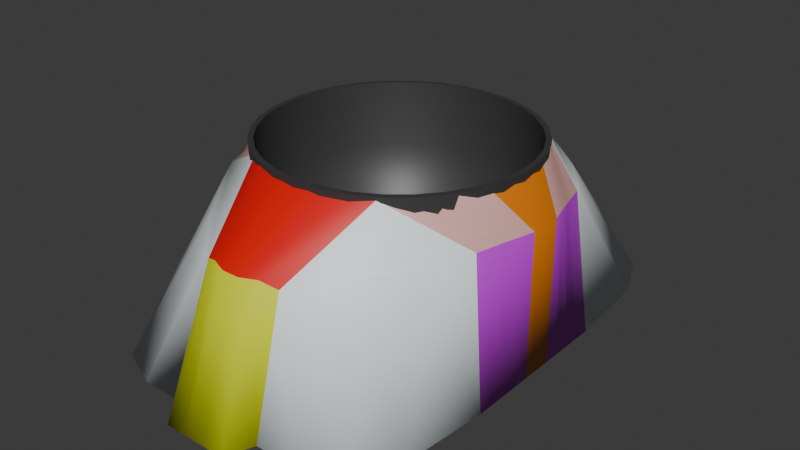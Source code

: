 # Source: VialStand.blend  (saved by Blender 4.2.66; exported with 4.5.12 LTS)
import bpy
from mathutils import Matrix  # noqa: F401  (used for matrix-valued properties, if any)

bpy.ops.wm.read_factory_settings(use_empty=True)
scene = bpy.context.scene
scene.name = 'Scene'

# ---- collections
col_collection = bpy.data.collections.new('Collection'); scene.collection.children.link(col_collection)

# ---- materials (node trees are filled in below, after node groups)
mat_material_001 = bpy.data.materials.new('Material.001')
mat_material_002 = bpy.data.materials.new('Material.002')
mat_material_003 = bpy.data.materials.new('Material.003')
mat_material_004 = bpy.data.materials.new('Material.004')
mat_material_005 = bpy.data.materials.new('Material.005')
mat_material_006 = bpy.data.materials.new('Material.006')
mat_material_007 = bpy.data.materials.new('Material.007')

# ---- node groups
ng_smooth_by_angle = bpy.data.node_groups.new('Smooth by Angle', 'GeometryNodeTree')
_s = ng_smooth_by_angle.interface.new_socket(name='Mesh', in_out='OUTPUT', socket_type='NodeSocketGeometry')
_s = ng_smooth_by_angle.interface.new_socket(name='Mesh', in_out='INPUT', socket_type='NodeSocketGeometry')
_s = ng_smooth_by_angle.interface.new_socket(name='Angle', in_out='INPUT', socket_type='NodeSocketFloat')
_s.subtype = 'ANGLE'
_s.default_value = 0.5236
_s.min_value = 0.0
_s.max_value = 3.142
_s.description = 'Maximum face angle for smooth edges'
_s = ng_smooth_by_angle.interface.new_socket(name='Ignore Sharpness', in_out='INPUT', socket_type='NodeSocketBool')
_s.force_non_field = True
ng_smooth_by_angle.description = 'Set the sharpness of mesh edges based on the angle between the neighboring faces'
ng_smooth_by_angle.is_modifier = True
_N = ng_smooth_by_angle.nodes; _L = ng_smooth_by_angle.links
n0 = _N.new('GeometryNodeSetShadeSmooth'); n0.name = 'Set Shade Smooth'; n0.location = (120, -80)
n0.domain = 'EDGE'
n1 = _N.new('GeometryNodeSetShadeSmooth'); n1.name = 'Set Shade Smooth.001'; n1.location = (300, -80)
n2 = _N.new('NodeGroupOutput'); n2.name = 'Group Output'; n2.location = (480, -80)
n3 = _N.new('GeometryNodeInputMeshEdgeAngle'); n3.name = 'Edge Angle'; n3.location = (-440, -240)
n4 = _N.new('NodeGroupInput'); n4.name = 'Group Input'; n4.location = (-80, -80)
n5 = _N.new('GeometryNodeInputEdgeSmooth'); n5.name = 'Is Edge Smooth'; n5.location = (-260, -120)
n6 = _N.new('GeometryNodeInputShadeSmooth'); n6.name = 'Is Shade Smooth'; n6.location = (-440, -397)
n7 = _N.new('FunctionNodeCompare'); n7.name = 'Compare'; n7.location = (-260, -260)
n7.operation = 'LESS_EQUAL'
n7.inputs[6].default_value = (0.0, 0.0, 0.0, 0.0)
n7.inputs[7].default_value = (0.0, 0.0, 0.0, 0.0)
n8 = _N.new('FunctionNodeBooleanMath'); n8.name = 'Boolean Math.001'; n8.location = (-80, -260)
n9 = _N.new('NodeGroupInput'); n9.name = 'Group Input.001'; n9.location = (-440, -329)
n10 = _N.new('NodeGroupInput'); n10.name = 'Group Input.002'; n10.location = (-259, -189)
n11 = _N.new('FunctionNodeBooleanMath'); n11.name = 'Boolean Math'; n11.location = (-80, -149)
n11.operation = 'OR'
n12 = _N.new('FunctionNodeBooleanMath'); n12.name = 'Boolean Math.002'; n12.location = (-260, -380)
n12.operation = 'OR'
n13 = _N.new('NodeGroupInput'); n13.name = 'Group Input.003'; n13.location = (-440, -460)
_L.new(n3.outputs[0], n7.inputs[0])
_L.new(n1.outputs[0], n2.inputs[0])
_L.new(n9.outputs[1], n7.inputs[1])
_L.new(n7.outputs[0], n8.inputs[0])
_L.new(n4.outputs[0], n0.inputs[0])
_L.new(n0.outputs[0], n1.inputs[0])
_L.new(n8.outputs[0], n0.inputs[2])
_L.new(n10.outputs[2], n11.inputs[1])
_L.new(n5.outputs[0], n11.inputs[0])
_L.new(n11.outputs[0], n0.inputs[1])
_L.new(n13.outputs[2], n12.inputs[1])
_L.new(n6.outputs[0], n12.inputs[0])
_L.new(n12.outputs[0], n8.inputs[1])
n2.is_active_output = True

# ---- material node trees
mat_material_001.use_nodes = True; mat_material_001.node_tree.nodes.clear()
_N = mat_material_001.node_tree.nodes; _L = mat_material_001.node_tree.links
n0 = _N.new('ShaderNodeBsdfPrincipled'); n0.name = 'Principled BSDF'; n0.location = (10, 300)
n0.inputs[0].default_value = (0.08872, 0.08872, 0.08872, 1.0)
n0.inputs[1].default_value = 0.5354
n0.inputs[2].default_value = 0.5157
n1 = _N.new('ShaderNodeOutputMaterial'); n1.name = 'Material Output'; n1.location = (300, 300)
_L.new(n0.outputs[0], n1.inputs[0])
n1.is_active_output = True
mat_material_002.use_nodes = True; mat_material_002.node_tree.nodes.clear()
_N = mat_material_002.node_tree.nodes; _L = mat_material_002.node_tree.links
n0 = _N.new('ShaderNodeBsdfPrincipled'); n0.name = 'Principled BSDF'; n0.location = (10, 300)
n0.inputs[0].default_value = (0.8967, 0.9752, 1.0, 1.0)
n1 = _N.new('ShaderNodeOutputMaterial'); n1.name = 'Material Output'; n1.location = (300, 300)
_L.new(n0.outputs[0], n1.inputs[0])
n1.is_active_output = True
mat_material_003.use_nodes = True; mat_material_003.node_tree.nodes.clear()
_N = mat_material_003.node_tree.nodes; _L = mat_material_003.node_tree.links
n0 = _N.new('ShaderNodeBsdfPrincipled'); n0.name = 'Principled BSDF'; n0.location = (10, 300)
n0.inputs[0].default_value = (0.8002, 0.0, 0.0, 1.0)
n1 = _N.new('ShaderNodeOutputMaterial'); n1.name = 'Material Output'; n1.location = (300, 300)
_L.new(n0.outputs[0], n1.inputs[0])
n1.is_active_output = True
mat_material_004.use_nodes = True; mat_material_004.node_tree.nodes.clear()
_N = mat_material_004.node_tree.nodes; _L = mat_material_004.node_tree.links
n0 = _N.new('ShaderNodeBsdfPrincipled'); n0.name = 'Principled BSDF'; n0.location = (10, 300)
n0.inputs[0].default_value = (0.7311, 0.8004, 0.0, 1.0)
n1 = _N.new('ShaderNodeOutputMaterial'); n1.name = 'Material Output'; n1.location = (300, 300)
_L.new(n0.outputs[0], n1.inputs[0])
n1.is_active_output = True
mat_material_005.use_nodes = True; mat_material_005.node_tree.nodes.clear()
_N = mat_material_005.node_tree.nodes; _L = mat_material_005.node_tree.links
n0 = _N.new('ShaderNodeBsdfPrincipled'); n0.name = 'Principled BSDF'; n0.location = (10, 300)
n0.inputs[0].default_value = (0.8001, 0.4438, 0.403, 1.0)
n1 = _N.new('ShaderNodeOutputMaterial'); n1.name = 'Material Output'; n1.location = (300, 300)
_L.new(n0.outputs[0], n1.inputs[0])
n1.is_active_output = True
mat_material_006.use_nodes = True; mat_material_006.node_tree.nodes.clear()
_N = mat_material_006.node_tree.nodes; _L = mat_material_006.node_tree.links
n0 = _N.new('ShaderNodeBsdfPrincipled'); n0.name = 'Principled BSDF'; n0.location = (10, 300)
n0.inputs[0].default_value = (0.6235, 0.02502, 0.8001, 1.0)
n1 = _N.new('ShaderNodeOutputMaterial'); n1.name = 'Material Output'; n1.location = (300, 300)
_L.new(n0.outputs[0], n1.inputs[0])
n1.is_active_output = True
mat_material_007.use_nodes = True; mat_material_007.node_tree.nodes.clear()
_N = mat_material_007.node_tree.nodes; _L = mat_material_007.node_tree.links
n0 = _N.new('ShaderNodeBsdfPrincipled'); n0.name = 'Principled BSDF'; n0.location = (10, 300)
n0.inputs[0].default_value = (0.8004, 0.2137, 0.0, 1.0)
n1 = _N.new('ShaderNodeOutputMaterial'); n1.name = 'Material Output'; n1.location = (300, 300)
_L.new(n0.outputs[0], n1.inputs[0])
n1.is_active_output = True

# ---- world
world_world = bpy.data.worlds.new('World'); scene.world = world_world
world_world.use_nodes = True; world_world.node_tree.nodes.clear()
_N = world_world.node_tree.nodes; _L = world_world.node_tree.links
n0 = _N.new('ShaderNodeOutputWorld'); n0.name = 'World Output'; n0.location = (300, 300)
n1 = _N.new('ShaderNodeBackground'); n1.name = 'Background'; n1.location = (10, 300)
n1.inputs[0].default_value = (0.05088, 0.05088, 0.05088, 1.0)
_L.new(n1.outputs[0], n0.inputs[0])
n0.is_active_output = True
world_world.color = (0.05088, 0.05088, 0.05088)
world_world.sun_shadow_jitter_overblur = 0.0

# ---- meshes
me_sphere = bpy.data.meshes.new('Sphere')
me_sphere.from_pydata([(0.0, 1.0, 0.2929), (0.0, 0.9808, -0.1951), (0.0, 0.8315, -0.5556), (0.1951, 0.9808, 0.2929), (0.1913, 0.9619, -0.1951), (0.1802, 0.9061, -0.3827), (0.1622, 0.8155, -0.5556), (0.1379, 0.6935, -0.7071), (0.1084, 0.5449, -0.8315), (0.07466, 0.3753, -0.9239), (0.03806, 0.1913, -0.9808), (0.3827, 0.9239, 0.2929), (0.3753, 0.9061, -0.1951), (0.3536, 0.8536, -0.3827), (0.3182, 0.7682, -0.5556), (0.2706, 0.6533, -0.7071), (0.2126, 0.5133, -0.8315), (0.1464, 0.3536, -0.9239), (0.07466, 0.1802, -0.9808), (0.5556, 0.8315, 0.2929), (0.5449, 0.8155, -0.1951), (0.5133, 0.7682, -0.3827), (0.4619, 0.6913, -0.5556), (0.3928, 0.5879, -0.7071), (0.3087, 0.4619, -0.8315), (0.2126, 0.3182, -0.9239), (0.1084, 0.1622, -0.9808), (0.7071, 0.7071, 0.2929), (0.6935, 0.6935, -0.1951), (0.6533, 0.6533, -0.3827), (0.5879, 0.5879, -0.5556), (0.5, 0.5, -0.7071), (0.3928, 0.3928, -0.8315), (0.2706, 0.2706, -0.9239), (0.1379, 0.1379, -0.9808), (0.8315, 0.5556, 0.2929), (0.8155, 0.5449, -0.1951), (0.7682, 0.5133, -0.3827), (0.6913, 0.4619, -0.5556), (0.5879, 0.3928, -0.7071), (0.4619, 0.3087, -0.8315), (0.3182, 0.2126, -0.9239), (0.1622, 0.1084, -0.9808), (0.9239, 0.3827, 0.2929), (0.9061, 0.3753, -0.1951), (0.8536, 0.3536, -0.3827), (0.7682, 0.3182, -0.5556), (0.6533, 0.2706, -0.7071), (0.5133, 0.2126, -0.8315), (0.3536, 0.1464, -0.9239), (0.1802, 0.07466, -0.9808), (0.9808, 0.1951, 0.2929), (0.9619, 0.1913, -0.1951), (0.9061, 0.1802, -0.3827), (0.8155, 0.1622, -0.5556), (0.6935, 0.1379, -0.7071), (0.5449, 0.1084, -0.8315), (0.3753, 0.07466, -0.9239), (0.1913, 0.03806, -0.9808), (1.0, -1.639e-07, 0.2929), (0.9808, -8.941e-08, -0.1951), (0.9239, 4.47e-08, -0.3827), (0.8315, -8.941e-08, -0.4532), (0.7071, 1.49e-08, -0.7071), (0.5556, -5.215e-08, -0.8315), (0.3827, -2.235e-08, -0.9239), (0.1951, -1.118e-08, -0.9808), (0.9808, -0.1951, 0.2929), (0.9619, -0.1913, -0.1951), (0.9061, -0.1802, -0.3827), (0.8155, -0.1622, -0.5556), (0.6935, -0.1379, -0.7071), (0.5449, -0.1084, -0.8315), (0.3753, -0.07466, -0.9239), (0.1913, -0.03806, -0.9808), (0.9239, -0.3827, 0.2929), (0.9061, -0.3753, -0.1951), (0.8536, -0.3536, -0.3827), (0.7682, -0.3182, -0.5556), (0.6533, -0.2706, -0.7071), (0.5133, -0.2126, -0.8315), (0.3536, -0.1464, -0.9239), (0.1802, -0.07466, -0.9808), (0.8315, -0.5556, 0.2929), (0.8155, -0.5449, -0.1951), (0.7682, -0.5133, -0.3827), (0.6913, -0.4619, -0.5556), (0.5879, -0.3928, -0.7071), (0.4619, -0.3087, -0.8315), (0.3182, -0.2126, -0.9239), (0.1622, -0.1084, -0.9808), (0.7071, -0.7071, 0.2929), (0.6935, -0.6935, -0.1951), (0.6533, -0.6533, -0.3827), (0.5879, -0.5879, -0.5556), (0.5, -0.5, -0.7071), (0.3928, -0.3928, -0.8315), (0.2706, -0.2706, -0.9239), (0.1379, -0.1379, -0.9808), (0.5556, -0.8315, 0.2929), (0.5449, -0.8155, -0.1951), (0.5133, -0.7682, -0.3827), (0.4619, -0.6913, -0.5556), (0.3928, -0.5879, -0.7071), (0.3087, -0.4619, -0.8315), (0.2126, -0.3182, -0.9239), (0.1084, -0.1622, -0.9808), (0.3827, -0.9239, 0.2929), (0.3753, -0.9061, -0.1951), (0.3536, -0.8536, -0.3827), (0.3182, -0.7682, -0.5556), (0.2706, -0.6533, -0.7071), (0.2126, -0.5133, -0.8315), (0.1464, -0.3536, -0.9239), (0.07466, -0.1802, -0.9808), (0.1951, -0.9808, 0.2929), (0.1913, -0.9619, -0.1951), (0.1802, -0.9061, -0.3827), (0.1622, -0.8155, -0.5556), (0.1379, -0.6935, -0.7071), (0.1084, -0.5449, -0.8315), (0.07466, -0.3753, -0.9239), (0.03806, -0.1913, -0.9808), (-3.278e-07, -1.0, 0.2929), (-1.341e-07, -0.9808, -0.1951), (2.98e-08, -0.9239, -0.3827), (-1.043e-07, -0.8315, -0.5556), (-1.49e-08, -0.7071, -0.7071), (-9.686e-08, -0.5556, -0.8315), (-5.215e-08, -0.3827, -0.9239), (-7.451e-09, -0.1951, -0.9808), (-0.1951, -0.9808, 0.2929), (-0.1913, -0.9619, -0.1951), (-0.1802, -0.9061, -0.3827), (-0.1622, -0.8155, -0.5556), (-0.1379, -0.6935, -0.7071), (-0.1084, -0.5449, -0.8315), (-0.07466, -0.3753, -0.9239), (-0.03806, -0.1913, -0.9808), (-0.3827, -0.9239, 0.2929), (-0.3753, -0.9061, -0.1951), (-0.3536, -0.8536, -0.3827), (-0.3182, -0.7682, -0.5556), (-0.2706, -0.6533, -0.7071), (-0.2126, -0.5133, -0.8315), (-0.1464, -0.3536, -0.9239), (-0.07466, -0.1802, -0.9808), (-0.5556, -0.8315, 0.2929), (-0.5449, -0.8155, -0.1951), (-0.5133, -0.7682, -0.3827), (-0.4619, -0.6913, -0.5556), (-0.3928, -0.5879, -0.7071), (-0.3087, -0.4619, -0.8315), (-0.2126, -0.3182, -0.9239), (-0.1084, -0.1622, -0.9808), (-0.7071, -0.7071, 0.2929), (-0.6935, -0.6935, -0.1951), (-0.6533, -0.6533, -0.3827), (-0.5879, -0.5879, -0.5556), (-0.5, -0.5, -0.7071), (-0.3928, -0.3928, -0.8315), (-0.2706, -0.2706, -0.9239), (-0.1379, -0.1379, -0.9808), (0.0, 0.0, -1.0), (-0.8315, -0.5556, 0.2929), (-0.8155, -0.5449, -0.1951), (-0.7682, -0.5133, -0.3827), (-0.6913, -0.4619, -0.5556), (-0.5879, -0.3928, -0.7071), (-0.4619, -0.3087, -0.8315), (-0.3182, -0.2126, -0.9239), (-0.1622, -0.1084, -0.9808), (-0.9239, -0.3827, 0.2929), (-0.9061, -0.3753, -0.1951), (-0.8536, -0.3536, -0.3827), (-0.7682, -0.3182, -0.5556), (-0.6533, -0.2706, -0.7071), (-0.5133, -0.2126, -0.8315), (-0.3536, -0.1464, -0.9239), (-0.1802, -0.07466, -0.9808), (-0.9808, -0.1951, 0.2929), (-0.9619, -0.1913, -0.1951), (-0.9061, -0.1802, -0.3827), (-0.8155, -0.1622, -0.5556), (-0.6935, -0.1379, -0.7071), (-0.5449, -0.1084, -0.8315), (-0.3753, -0.07466, -0.9239), (-0.1913, -0.03806, -0.9808), (-1.0, 4.47e-07, 0.2929), (-0.9808, 2.682e-07, -0.1951), (-0.9239, 1.49e-08, -0.3827), (-0.8315, 1.639e-07, -0.5556), (-0.7071, 2.98e-08, -0.7071), (-0.5556, 1.49e-07, -0.8315), (-0.3827, 5.215e-08, -0.9239), (-0.1951, 1.863e-08, -0.9808), (-0.9808, 0.1951, 0.2929), (-0.9619, 0.1913, -0.1951), (-0.9061, 0.1802, -0.3827), (-0.8155, 0.1622, -0.5556), (-0.6935, 0.1379, -0.7071), (-0.5449, 0.1084, -0.8315), (-0.3753, 0.07466, -0.9239), (-0.1913, 0.03806, -0.9808), (-0.9239, 0.3827, 0.2929), (-0.9061, 0.3753, -0.1951), (-0.8536, 0.3536, -0.3827), (-0.7682, 0.3182, -0.5556), (-0.6533, 0.2706, -0.7071), (-0.5133, 0.2126, -0.8315), (-0.3536, 0.1464, -0.9239), (-0.1802, 0.07466, -0.9808), (-0.8315, 0.5556, 0.2929), (-0.8155, 0.5449, -0.1951), (-0.7682, 0.5133, -0.3827), (-0.6913, 0.4619, -0.5556), (-0.5879, 0.3928, -0.7071), (-0.4619, 0.3087, -0.8315), (-0.3182, 0.2126, -0.9239), (-0.1622, 0.1084, -0.9808), (-0.7071, 0.7071, 0.2929), (-0.6935, 0.6935, -0.1951), (-0.6533, 0.6533, -0.3827), (-0.5879, 0.5879, -0.5556), (-0.5, 0.5, -0.7071), (-0.3928, 0.3928, -0.8315), (-0.2706, 0.2706, -0.9239), (-0.1379, 0.1379, -0.9808), (-0.5556, 0.8315, 0.2929), (-0.5449, 0.8155, -0.1951), (-0.5133, 0.7682, -0.3827), (-0.4619, 0.6913, -0.5556), (-0.3928, 0.5879, -0.7071), (-0.3087, 0.4619, -0.8315), (-0.2126, 0.3182, -0.9239), (-0.1084, 0.1622, -0.9808), (-0.3827, 0.9239, 0.2929), (-0.3753, 0.9061, -0.1951), (-0.3536, 0.8536, -0.3827), (-0.3182, 0.7682, -0.5556), (-0.2706, 0.6533, -0.7071), (-0.2126, 0.5133, -0.8315), (-0.1464, 0.3536, -0.9239), (-0.07466, 0.1802, -0.9808), (-0.1951, 0.9808, 0.2929), (-0.1913, 0.9619, -0.1951), (-0.1802, 0.9061, -0.3827), (-0.1622, 0.8155, -0.5556), (-0.1379, 0.6935, -0.7071), (-0.1084, 0.5449, -0.8315), (-0.07466, 0.3753, -0.9239), (-0.03806, 0.1913, -0.9808), (5.96e-08, 0.9239, -0.3827), (8.941e-08, 0.7071, -0.7071), (2.161e-07, 0.5556, -0.8315), (6.706e-08, 0.3827, -0.9239), (1.49e-08, 0.1951, -0.9808)], [], [(2, 252, 5, 6), (253, 2, 6, 7), (254, 253, 7, 8), (255, 254, 8, 9), (256, 255, 9, 10), (163, 256, 10), (1, 0, 3, 4), (252, 1, 4, 5), (4, 3, 11, 12), (5, 4, 12, 13), (6, 5, 13, 14), (7, 6, 14, 15), (8, 7, 15, 16), (9, 8, 16, 17), (10, 9, 17, 18), (163, 10, 18), (16, 15, 23, 24), (17, 16, 24, 25), (18, 17, 25, 26), (163, 18, 26), (12, 11, 19, 20), (13, 12, 20, 21), (14, 13, 21, 22), (15, 14, 22, 23), (21, 20, 28, 29), (22, 21, 29, 30), (23, 22, 30, 31), (24, 23, 31, 32), (25, 24, 32, 33), (26, 25, 33, 34), (163, 26, 34), (20, 19, 27, 28), (33, 32, 40, 41), (34, 33, 41, 42), (163, 34, 42), (28, 27, 35, 36), (29, 28, 36, 37), (30, 29, 37, 38), (31, 30, 38, 39), (32, 31, 39, 40), (38, 37, 45, 46), (39, 38, 46, 47), (40, 39, 47, 48), (41, 40, 48, 49), (42, 41, 49, 50), (163, 42, 50), (36, 35, 43, 44), (37, 36, 44, 45), (50, 49, 57, 58), (163, 50, 58), (44, 43, 51, 52), (45, 44, 52, 53), (46, 45, 53, 54), (47, 46, 54, 55), (48, 47, 55, 56), (49, 48, 56, 57), (54, 53, 61, 62), (55, 54, 62, 63), (56, 55, 63, 64), (57, 56, 64, 65), (58, 57, 65, 66), (163, 58, 66), (52, 51, 59, 60), (53, 52, 60, 61), (66, 65, 73, 74), (163, 66, 74), (60, 59, 67, 68), (61, 60, 68, 69), (62, 61, 69, 70), (63, 62, 70, 71), (64, 63, 71, 72), (65, 64, 72, 73), (71, 70, 78, 79), (72, 71, 79, 80), (73, 72, 80, 81), (74, 73, 81, 82), (163, 74, 82), (68, 67, 75, 76), (69, 68, 76, 77), (70, 69, 77, 78), (163, 82, 90), (76, 75, 83, 84), (77, 76, 84, 85), (78, 77, 85, 86), (79, 78, 86, 87), (80, 79, 87, 88), (81, 80, 88, 89), (82, 81, 89, 90), (87, 86, 94, 95), (88, 87, 95, 96), (89, 88, 96, 97), (90, 89, 97, 98), (163, 90, 98), (84, 83, 91, 92), (85, 84, 92, 93), (86, 85, 93, 94), (163, 98, 106), (92, 91, 99, 100), (93, 92, 100, 101), (94, 93, 101, 102), (95, 94, 102, 103), (96, 95, 103, 104), (97, 96, 104, 105), (98, 97, 105, 106), (104, 103, 111, 112), (105, 104, 112, 113), (106, 105, 113, 114), (163, 106, 114), (100, 99, 107, 108), (101, 100, 108, 109), (102, 101, 109, 110), (103, 102, 110, 111), (109, 108, 116, 117), (110, 109, 117, 118), (111, 110, 118, 119), (112, 111, 119, 120), (113, 112, 120, 121), (114, 113, 121, 122), (163, 114, 122), (108, 107, 115, 116), (121, 120, 128, 129), (122, 121, 129, 130), (163, 122, 130), (116, 115, 123, 124), (117, 116, 124, 125), (118, 117, 125, 126), (119, 118, 126, 127), (120, 119, 127, 128), (125, 124, 132, 133), (126, 125, 133, 134), (127, 126, 134, 135), (128, 127, 135, 136), (129, 128, 136, 137), (130, 129, 137, 138), (163, 130, 138), (124, 123, 131, 132), (137, 136, 144, 145), (138, 137, 145, 146), (163, 138, 146), (132, 131, 139, 140), (133, 132, 140, 141), (134, 133, 141, 142), (135, 134, 142, 143), (136, 135, 143, 144), (142, 141, 149, 150), (143, 142, 150, 151), (144, 143, 151, 152), (145, 144, 152, 153), (146, 145, 153, 154), (163, 146, 154), (140, 139, 147, 148), (141, 140, 148, 149), (154, 153, 161, 162), (163, 154, 162), (148, 147, 155, 156), (149, 148, 156, 157), (150, 149, 157, 158), (151, 150, 158, 159), (152, 151, 159, 160), (153, 152, 160, 161), (158, 157, 166, 167), (159, 158, 167, 168), (160, 159, 168, 169), (161, 160, 169, 170), (162, 161, 170, 171), (163, 162, 171), (156, 155, 164, 165), (157, 156, 165, 166), (171, 170, 178, 179), (163, 171, 179), (165, 164, 172, 173), (166, 165, 173, 174), (167, 166, 174, 175), (168, 167, 175, 176), (169, 168, 176, 177), (170, 169, 177, 178), (176, 175, 183, 184), (177, 176, 184, 185), (178, 177, 185, 186), (179, 178, 186, 187), (163, 179, 187), (173, 172, 180, 181), (174, 173, 181, 182), (175, 174, 182, 183), (163, 187, 195), (181, 180, 188, 189), (182, 181, 189, 190), (183, 182, 190, 191), (184, 183, 191, 192), (185, 184, 192, 193), (186, 185, 193, 194), (187, 186, 194, 195), (193, 192, 200, 201), (194, 193, 201, 202), (195, 194, 202, 203), (163, 195, 203), (189, 188, 196, 197), (190, 189, 197, 198), (191, 190, 198, 199), (192, 191, 199, 200), (197, 196, 204, 205), (198, 197, 205, 206), (199, 198, 206, 207), (200, 199, 207, 208), (201, 200, 208, 209), (202, 201, 209, 210), (203, 202, 210, 211), (163, 203, 211), (209, 208, 216, 217), (210, 209, 217, 218), (211, 210, 218, 219), (163, 211, 219), (205, 204, 212, 213), (206, 205, 213, 214), (207, 206, 214, 215), (208, 207, 215, 216), (214, 213, 221, 222), (215, 214, 222, 223), (216, 215, 223, 224), (217, 216, 224, 225), (218, 217, 225, 226), (219, 218, 226, 227), (163, 219, 227), (213, 212, 220, 221), (226, 225, 233, 234), (227, 226, 234, 235), (163, 227, 235), (221, 220, 228, 229), (222, 221, 229, 230), (223, 222, 230, 231), (224, 223, 231, 232), (225, 224, 232, 233), (230, 229, 237, 238), (231, 230, 238, 239), (232, 231, 239, 240), (233, 232, 240, 241), (234, 233, 241, 242), (235, 234, 242, 243), (163, 235, 243), (229, 228, 236, 237), (242, 241, 249, 250), (243, 242, 250, 251), (163, 243, 251), (237, 236, 244, 245), (238, 237, 245, 246), (239, 238, 246, 247), (240, 239, 247, 248), (241, 240, 248, 249), (247, 246, 252, 2), (248, 247, 2, 253), (249, 248, 253, 254), (250, 249, 254, 255), (251, 250, 255, 256), (163, 251, 256), (245, 244, 0, 1), (246, 245, 1, 252)])
me_sphere.polygons.foreach_set('use_smooth', [True] * 256)
_uv = me_sphere.uv_layers.new(name='UVMap')
_uv.uv.foreach_set('vector', [0.75, 0.3125, 0.75, 0.375, 0.7188, 0.375, 0.7188, 0.3125, 0.75, 0.25, 0.75, 0.3125, 0.7188, 0.3125, 0.7188, 0.25, 0.75, 0.1875, 0.75, 0.25, 0.7188, 0.25, 0.7188, 0.1875, 0.75, 0.125, 0.75, 0.1875, 0.7188, 0.1875, 0.7188, 0.125, 0.75, 0.0625, 0.75, 0.125, 0.7188, 0.125, 0.7188, 0.0625, 0.7344, 0.0, 0.75, 0.0625, 0.7188, 0.0625, 0.75, 0.4375, 0.75, 0.5, 0.7188, 0.5, 0.7188, 0.4375, 0.75, 0.375, 0.75, 0.4375, 0.7188, 0.4375, 0.7188, 0.375, 0.7188, 0.4375, 0.7188, 0.5, 0.6875, 0.5, 0.6875, 0.4375, 0.7188, 0.375, 0.7188, 0.4375, 0.6875, 0.4375, 0.6875, 0.375, 0.7188, 0.3125, 0.7188, 0.375, 0.6875, 0.375, 0.6875, 0.3125, 0.7188, 0.25, 0.7188, 0.3125, 0.6875, 0.3125, 0.6875, 0.25, 0.7188, 0.1875, 0.7188, 0.25, 0.6875, 0.25, 0.6875, 0.1875, 0.7188, 0.125, 0.7188, 0.1875, 0.6875, 0.1875, 0.6875, 0.125, 0.7188, 0.0625, 0.7188, 0.125, 0.6875, 0.125, 0.6875, 0.0625, 0.7031, 0.0, 0.7188, 0.0625, 0.6875, 0.0625, 0.6875, 0.1875, 0.6875, 0.25, 0.6562, 0.25, 0.6562, 0.1875, 0.6875, 0.125, 0.6875, 0.1875, 0.6562, 0.1875, 0.6562, 0.125, 0.6875, 0.0625, 0.6875, 0.125, 0.6562, 0.125, 0.6562, 0.0625, 0.6719, 0.0, 0.6875, 0.0625, 0.6562, 0.0625, 0.6875, 0.4375, 0.6875, 0.5, 0.6562, 0.5, 0.6562, 0.4375, 0.6875, 0.375, 0.6875, 0.4375, 0.6562, 0.4375, 0.6562, 0.375, 0.6875, 0.3125, 0.6875, 0.375, 0.6562, 0.375, 0.6562, 0.3125, 0.6875, 0.25, 0.6875, 0.3125, 0.6562, 0.3125, 0.6562, 0.25, 0.6562, 0.375, 0.6562, 0.4375, 0.625, 0.4375, 0.625, 0.375, 0.6562, 0.3125, 0.6562, 0.375, 0.625, 0.375, 0.625, 0.3125, 0.6562, 0.25, 0.6562, 0.3125, 0.625, 0.3125, 0.625, 0.25, 0.6562, 0.1875, 0.6562, 0.25, 0.625, 0.25, 0.625, 0.1875, 0.6562, 0.125, 0.6562, 0.1875, 0.625, 0.1875, 0.625, 0.125, 0.6562, 0.0625, 0.6562, 0.125, 0.625, 0.125, 0.625, 0.0625, 0.6406, 0.0, 0.6562, 0.0625, 0.625, 0.0625, 0.6562, 0.4375, 0.6562, 0.5, 0.625, 0.5, 0.625, 0.4375, 0.625, 0.125, 0.625, 0.1875, 0.5938, 0.1875, 0.5938, 0.125, 0.625, 0.0625, 0.625, 0.125, 0.5938, 0.125, 0.5938, 0.0625, 0.6094, 0.0, 0.625, 0.0625, 0.5938, 0.0625, 0.625, 0.4375, 0.625, 0.5, 0.5938, 0.5, 0.5938, 0.4375, 0.625, 0.375, 0.625, 0.4375, 0.5938, 0.4375, 0.5938, 0.375, 0.625, 0.3125, 0.625, 0.375, 0.5938, 0.375, 0.5938, 0.3125, 0.625, 0.25, 0.625, 0.3125, 0.5938, 0.3125, 0.5938, 0.25, 0.625, 0.1875, 0.625, 0.25, 0.5938, 0.25, 0.5938, 0.1875, 0.5938, 0.3125, 0.5938, 0.375, 0.5625, 0.375, 0.5625, 0.3125, 0.5938, 0.25, 0.5938, 0.3125, 0.5625, 0.3125, 0.5625, 0.25, 0.5938, 0.1875, 0.5938, 0.25, 0.5625, 0.25, 0.5625, 0.1875, 0.5938, 0.125, 0.5938, 0.1875, 0.5625, 0.1875, 0.5625, 0.125, 0.5938, 0.0625, 0.5938, 0.125, 0.5625, 0.125, 0.5625, 0.0625, 0.5781, 0.0, 0.5938, 0.0625, 0.5625, 0.0625, 0.5938, 0.4375, 0.5938, 0.5, 0.5625, 0.5, 0.5625, 0.4375, 0.5938, 0.375, 0.5938, 0.4375, 0.5625, 0.4375, 0.5625, 0.375, 0.5625, 0.0625, 0.5625, 0.125, 0.5312, 0.125, 0.5312, 0.0625, 0.5469, 0.0, 0.5625, 0.0625, 0.5312, 0.0625, 0.5625, 0.4375, 0.5625, 0.5, 0.5312, 0.5, 0.5312, 0.4375, 0.5625, 0.375, 0.5625, 0.4375, 0.5312, 0.4375, 0.5312, 0.375, 0.5625, 0.3125, 0.5625, 0.375, 0.5312, 0.375, 0.5312, 0.3125, 0.5625, 0.25, 0.5625, 0.3125, 0.5312, 0.3125, 0.5312, 0.25, 0.5625, 0.1875, 0.5625, 0.25, 0.5312, 0.25, 0.5312, 0.1875, 0.5625, 0.125, 0.5625, 0.1875, 0.5312, 0.1875, 0.5312, 0.125, 0.5312, 0.3125, 0.5312, 0.375, 0.5, 0.375, 0.5, 0.3125, 0.5312, 0.25, 0.5312, 0.3125, 0.5, 0.3125, 0.5, 0.25, 0.5312, 0.1875, 0.5312, 0.25, 0.5, 0.25, 0.5, 0.1875, 0.5312, 0.125, 0.5312, 0.1875, 0.5, 0.1875, 0.5, 0.125, 0.5312, 0.0625, 0.5312, 0.125, 0.5, 0.125, 0.5, 0.0625, 0.5156, 0.0, 0.5312, 0.0625, 0.5, 0.0625, 0.5312, 0.4375, 0.5312, 0.5, 0.5, 0.5, 0.5, 0.4375, 0.5312, 0.375, 0.5312, 0.4375, 0.5, 0.4375, 0.5, 0.375, 0.5, 0.0625, 0.5, 0.125, 0.4688, 0.125, 0.4688, 0.0625, 0.4844, 0.0, 0.5, 0.0625, 0.4688, 0.0625, 0.5, 0.4375, 0.5, 0.5, 0.4687, 0.5, 0.4688, 0.4375, 0.5, 0.375, 0.5, 0.4375, 0.4688, 0.4375, 0.4688, 0.375, 0.5, 0.3125, 0.5, 0.375, 0.4688, 0.375, 0.4687, 0.3125, 0.5, 0.25, 0.5, 0.3125, 0.4687, 0.3125, 0.4688, 0.25, 0.5, 0.1875, 0.5, 0.25, 0.4688, 0.25, 0.4688, 0.1875, 0.5, 0.125, 0.5, 0.1875, 0.4688, 0.1875, 0.4688, 0.125, 0.4688, 0.25, 0.4687, 0.3125, 0.4375, 0.3125, 0.4375, 0.25, 0.4688, 0.1875, 0.4688, 0.25, 0.4375, 0.25, 0.4375, 0.1875, 0.4688, 0.125, 0.4688, 0.1875, 0.4375, 0.1875, 0.4375, 0.125, 0.4688, 0.0625, 0.4688, 0.125, 0.4375, 0.125, 0.4375, 0.0625, 0.4531, 0.0, 0.4688, 0.0625, 0.4375, 0.0625, 0.4688, 0.4375, 0.4687, 0.5, 0.4375, 0.5, 0.4375, 0.4375, 0.4688, 0.375, 0.4688, 0.4375, 0.4375, 0.4375, 0.4375, 0.375, 0.4687, 0.3125, 0.4688, 0.375, 0.4375, 0.375, 0.4375, 0.3125, 0.4219, 0.0, 0.4375, 0.0625, 0.4062, 0.0625, 0.4375, 0.4375, 0.4375, 0.5, 0.4062, 0.5, 0.4062, 0.4375, 0.4375, 0.375, 0.4375, 0.4375, 0.4062, 0.4375, 0.4062, 0.375, 0.4375, 0.3125, 0.4375, 0.375, 0.4062, 0.375, 0.4062, 0.3125, 0.4375, 0.25, 0.4375, 0.3125, 0.4062, 0.3125, 0.4062, 0.25, 0.4375, 0.1875, 0.4375, 0.25, 0.4062, 0.25, 0.4062, 0.1875, 0.4375, 0.125, 0.4375, 0.1875, 0.4062, 0.1875, 0.4062, 0.125, 0.4375, 0.0625, 0.4375, 0.125, 0.4062, 0.125, 0.4062, 0.0625, 0.4062, 0.25, 0.4062, 0.3125, 0.375, 0.3125, 0.375, 0.25, 0.4062, 0.1875, 0.4062, 0.25, 0.375, 0.25, 0.375, 0.1875, 0.4062, 0.125, 0.4062, 0.1875, 0.375, 0.1875, 0.375, 0.125, 0.4062, 0.0625, 0.4062, 0.125, 0.375, 0.125, 0.375, 0.0625, 0.3906, 0.0, 0.4062, 0.0625, 0.375, 0.0625, 0.4062, 0.4375, 0.4062, 0.5, 0.375, 0.5, 0.375, 0.4375, 0.4062, 0.375, 0.4062, 0.4375, 0.375, 0.4375, 0.375, 0.375, 0.4062, 0.3125, 0.4062, 0.375, 0.375, 0.375, 0.375, 0.3125, 0.3594, 0.0, 0.375, 0.0625, 0.3438, 0.0625, 0.375, 0.4375, 0.375, 0.5, 0.3437, 0.5, 0.3438, 0.4375, 0.375, 0.375, 0.375, 0.4375, 0.3438, 0.4375, 0.3438, 0.375, 0.375, 0.3125, 0.375, 0.375, 0.3438, 0.375, 0.3438, 0.3125, 0.375, 0.25, 0.375, 0.3125, 0.3438, 0.3125, 0.3438, 0.25, 0.375, 0.1875, 0.375, 0.25, 0.3438, 0.25, 0.3438, 0.1875, 0.375, 0.125, 0.375, 0.1875, 0.3438, 0.1875, 0.3438, 0.125, 0.375, 0.0625, 0.375, 0.125, 0.3438, 0.125, 0.3438, 0.0625, 0.3438, 0.1875, 0.3438, 0.25, 0.3125, 0.25, 0.3125, 0.1875, 0.3438, 0.125, 0.3438, 0.1875, 0.3125, 0.1875, 0.3125, 0.125, 0.3438, 0.0625, 0.3438, 0.125, 0.3125, 0.125, 0.3125, 0.0625, 0.3281, 0.0, 0.3438, 0.0625, 0.3125, 0.0625, 0.3438, 0.4375, 0.3437, 0.5, 0.3125, 0.5, 0.3125, 0.4375, 0.3438, 0.375, 0.3438, 0.4375, 0.3125, 0.4375, 0.3125, 0.375, 0.3438, 0.3125, 0.3438, 0.375, 0.3125, 0.375, 0.3125, 0.3125, 0.3438, 0.25, 0.3438, 0.3125, 0.3125, 0.3125, 0.3125, 0.25, 0.3125, 0.375, 0.3125, 0.4375, 0.2812, 0.4375, 0.2812, 0.375, 0.3125, 0.3125, 0.3125, 0.375, 0.2812, 0.375, 0.2812, 0.3125, 0.3125, 0.25, 0.3125, 0.3125, 0.2812, 0.3125, 0.2812, 0.25, 0.3125, 0.1875, 0.3125, 0.25, 0.2812, 0.25, 0.2812, 0.1875, 0.3125, 0.125, 0.3125, 0.1875, 0.2812, 0.1875, 0.2812, 0.125, 0.3125, 0.0625, 0.3125, 0.125, 0.2812, 0.125, 0.2812, 0.0625, 0.2969, 0.0, 0.3125, 0.0625, 0.2812, 0.0625, 0.3125, 0.4375, 0.3125, 0.5, 0.2812, 0.5, 0.2812, 0.4375, 0.2812, 0.125, 0.2812, 0.1875, 0.25, 0.1875, 0.25, 0.125, 0.2812, 0.0625, 0.2812, 0.125, 0.25, 0.125, 0.25, 0.0625, 0.2656, 0.0, 0.2812, 0.0625, 0.25, 0.0625, 0.2812, 0.4375, 0.2812, 0.5, 0.25, 0.5, 0.25, 0.4375, 0.2812, 0.375, 0.2812, 0.4375, 0.25, 0.4375, 0.25, 0.375, 0.2812, 0.3125, 0.2812, 0.375, 0.25, 0.375, 0.25, 0.3125, 0.2812, 0.25, 0.2812, 0.3125, 0.25, 0.3125, 0.25, 0.25, 0.2812, 0.1875, 0.2812, 0.25, 0.25, 0.25, 0.25, 0.1875, 0.25, 0.375, 0.25, 0.4375, 0.2188, 0.4375, 0.2188, 0.375, 0.25, 0.3125, 0.25, 0.375, 0.2188, 0.375, 0.2188, 0.3125, 0.25, 0.25, 0.25, 0.3125, 0.2188, 0.3125, 0.2188, 0.25, 0.25, 0.1875, 0.25, 0.25, 0.2188, 0.25, 0.2188, 0.1875, 0.25, 0.125, 0.25, 0.1875, 0.2188, 0.1875, 0.2188, 0.125, 0.25, 0.0625, 0.25, 0.125, 0.2188, 0.125, 0.2188, 0.0625, 0.2344, 0.0, 0.25, 0.0625, 0.2188, 0.0625, 0.25, 0.4375, 0.25, 0.5, 0.2187, 0.5, 0.2188, 0.4375, 0.2188, 0.125, 0.2188, 0.1875, 0.1875, 0.1875, 0.1875, 0.125, 0.2188, 0.0625, 0.2188, 0.125, 0.1875, 0.125, 0.1875, 0.0625, 0.2031, 0.0, 0.2188, 0.0625, 0.1875, 0.0625, 0.2188, 0.4375, 0.2187, 0.5, 0.1875, 0.5, 0.1875, 0.4375, 0.2188, 0.375, 0.2188, 0.4375, 0.1875, 0.4375, 0.1875, 0.375, 0.2188, 0.3125, 0.2188, 0.375, 0.1875, 0.375, 0.1875, 0.3125, 0.2188, 0.25, 0.2188, 0.3125, 0.1875, 0.3125, 0.1875, 0.25, 0.2188, 0.1875, 0.2188, 0.25, 0.1875, 0.25, 0.1875, 0.1875, 0.1875, 0.3125, 0.1875, 0.375, 0.1563, 0.375, 0.1562, 0.3125, 0.1875, 0.25, 0.1875, 0.3125, 0.1562, 0.3125, 0.1562, 0.25, 0.1875, 0.1875, 0.1875, 0.25, 0.1562, 0.25, 0.1562, 0.1875, 0.1875, 0.125, 0.1875, 0.1875, 0.1562, 0.1875, 0.1562, 0.125, 0.1875, 0.0625, 0.1875, 0.125, 0.1562, 0.125, 0.1563, 0.0625, 0.1719, 0.0, 0.1875, 0.0625, 0.1563, 0.0625, 0.1875, 0.4375, 0.1875, 0.5, 0.1562, 0.5, 0.1562, 0.4375, 0.1875, 0.375, 0.1875, 0.4375, 0.1562, 0.4375, 0.1563, 0.375, 0.1563, 0.0625, 0.1562, 0.125, 0.125, 0.125, 0.125, 0.0625, 0.1406, 0.0, 0.1563, 0.0625, 0.125, 0.0625, 0.1562, 0.4375, 0.1562, 0.5, 0.125, 0.5, 0.125, 0.4375, 0.1563, 0.375, 0.1562, 0.4375, 0.125, 0.4375, 0.125, 0.375, 0.1562, 0.3125, 0.1563, 0.375, 0.125, 0.375, 0.125, 0.3125, 0.1562, 0.25, 0.1562, 0.3125, 0.125, 0.3125, 0.125, 0.25, 0.1562, 0.1875, 0.1562, 0.25, 0.125, 0.25, 0.125, 0.1875, 0.1562, 0.125, 0.1562, 0.1875, 0.125, 0.1875, 0.125, 0.125, 0.125, 0.3125, 0.125, 0.375, 0.09375, 0.375, 0.09375, 0.3125, 0.125, 0.25, 0.125, 0.3125, 0.09375, 0.3125, 0.09375, 0.25, 0.125, 0.1875, 0.125, 0.25, 0.09375, 0.25, 0.09375, 0.1875, 0.125, 0.125, 0.125, 0.1875, 0.09375, 0.1875, 0.09375, 0.125, 0.125, 0.0625, 0.125, 0.125, 0.09375, 0.125, 0.09375, 0.0625, 0.1094, 0.0, 0.125, 0.0625, 0.09375, 0.0625, 0.125, 0.4375, 0.125, 0.5, 0.09375, 0.5, 0.09375, 0.4375, 0.125, 0.375, 0.125, 0.4375, 0.09375, 0.4375, 0.09375, 0.375, 0.09375, 0.0625, 0.09375, 0.125, 0.0625, 0.125, 0.0625, 0.0625, 0.07812, 0.0, 0.09375, 0.0625, 0.0625, 0.0625, 0.09375, 0.4375, 0.09375, 0.5, 0.0625, 0.5, 0.0625, 0.4375, 0.09375, 0.375, 0.09375, 0.4375, 0.0625, 0.4375, 0.0625, 0.375, 0.09375, 0.3125, 0.09375, 0.375, 0.0625, 0.375, 0.0625, 0.3125, 0.09375, 0.25, 0.09375, 0.3125, 0.0625, 0.3125, 0.0625, 0.25, 0.09375, 0.1875, 0.09375, 0.25, 0.0625, 0.25, 0.0625, 0.1875, 0.09375, 0.125, 0.09375, 0.1875, 0.0625, 0.1875, 0.0625, 0.125, 0.0625, 0.25, 0.0625, 0.3125, 0.03125, 0.3125, 0.03125, 0.25, 0.0625, 0.1875, 0.0625, 0.25, 0.03125, 0.25, 0.03125, 0.1875, 0.0625, 0.125, 0.0625, 0.1875, 0.03125, 0.1875, 0.03125, 0.125, 0.0625, 0.0625, 0.0625, 0.125, 0.03125, 0.125, 0.03125, 0.0625, 0.04687, 0.0, 0.0625, 0.0625, 0.03125, 0.0625, 0.0625, 0.4375, 0.0625, 0.5, 0.03125, 0.5, 0.03125, 0.4375, 0.0625, 0.375, 0.0625, 0.4375, 0.03125, 0.4375, 0.03125, 0.375, 0.0625, 0.3125, 0.0625, 0.375, 0.03125, 0.375, 0.03125, 0.3125, 0.01562, 0.0, 0.03125, 0.0625, 0.0, 0.0625, 0.03125, 0.4375, 0.03125, 0.5, 0.0, 0.5, 0.0, 0.4375, 0.03125, 0.375, 0.03125, 0.4375, 0.0, 0.4375, 0.0, 0.375, 0.03125, 0.3125, 0.03125, 0.375, 0.0, 0.375, 0.0, 0.3125, 0.03125, 0.25, 0.03125, 0.3125, 0.0, 0.3125, 0.0, 0.25, 0.03125, 0.1875, 0.03125, 0.25, 0.0, 0.25, 0.0, 0.1875, 0.03125, 0.125, 0.03125, 0.1875, 0.0, 0.1875, 0.0, 0.125, 0.03125, 0.0625, 0.03125, 0.125, 0.0, 0.125, 0.0, 0.0625, 1.0, 0.1875, 1.0, 0.25, 0.9688, 0.25, 0.9687, 0.1875, 1.0, 0.125, 1.0, 0.1875, 0.9687, 0.1875, 0.9687, 0.125, 1.0, 0.0625, 1.0, 0.125, 0.9687, 0.125, 0.9688, 0.0625, 0.9844, 0.0, 1.0, 0.0625, 0.9688, 0.0625, 1.0, 0.4375, 1.0, 0.5, 0.9687, 0.5, 0.9687, 0.4375, 1.0, 0.375, 1.0, 0.4375, 0.9687, 0.4375, 0.9688, 0.375, 1.0, 0.3125, 1.0, 0.375, 0.9688, 0.375, 0.9687, 0.3125, 1.0, 0.25, 1.0, 0.3125, 0.9687, 0.3125, 0.9688, 0.25, 0.9687, 0.4375, 0.9687, 0.5, 0.9375, 0.5, 0.9375, 0.4375, 0.9688, 0.375, 0.9687, 0.4375, 0.9375, 0.4375, 0.9375, 0.375, 0.9687, 0.3125, 0.9688, 0.375, 0.9375, 0.375, 0.9375, 0.3125, 0.9688, 0.25, 0.9687, 0.3125, 0.9375, 0.3125, 0.9375, 0.25, 0.9687, 0.1875, 0.9688, 0.25, 0.9375, 0.25, 0.9375, 0.1875, 0.9687, 0.125, 0.9687, 0.1875, 0.9375, 0.1875, 0.9375, 0.125, 0.9688, 0.0625, 0.9687, 0.125, 0.9375, 0.125, 0.9375, 0.0625, 0.9531, 0.0, 0.9688, 0.0625, 0.9375, 0.0625, 0.9375, 0.1875, 0.9375, 0.25, 0.9062, 0.25, 0.9062, 0.1875, 0.9375, 0.125, 0.9375, 0.1875, 0.9062, 0.1875, 0.9062, 0.125, 0.9375, 0.0625, 0.9375, 0.125, 0.9062, 0.125, 0.9062, 0.0625, 0.9219, 0.0, 0.9375, 0.0625, 0.9062, 0.0625, 0.9375, 0.4375, 0.9375, 0.5, 0.9062, 0.5, 0.9062, 0.4375, 0.9375, 0.375, 0.9375, 0.4375, 0.9062, 0.4375, 0.9062, 0.375, 0.9375, 0.3125, 0.9375, 0.375, 0.9062, 0.375, 0.9062, 0.3125, 0.9375, 0.25, 0.9375, 0.3125, 0.9062, 0.3125, 0.9062, 0.25, 0.9062, 0.375, 0.9062, 0.4375, 0.875, 0.4375, 0.875, 0.375, 0.9062, 0.3125, 0.9062, 0.375, 0.875, 0.375, 0.875, 0.3125, 0.9062, 0.25, 0.9062, 0.3125, 0.875, 0.3125, 0.875, 0.25, 0.9062, 0.1875, 0.9062, 0.25, 0.875, 0.25, 0.875, 0.1875, 0.9062, 0.125, 0.9062, 0.1875, 0.875, 0.1875, 0.875, 0.125, 0.9062, 0.0625, 0.9062, 0.125, 0.875, 0.125, 0.875, 0.0625, 0.8906, 0.0, 0.9062, 0.0625, 0.875, 0.0625, 0.9062, 0.4375, 0.9062, 0.5, 0.875, 0.5, 0.875, 0.4375, 0.875, 0.125, 0.875, 0.1875, 0.8437, 0.1875, 0.8438, 0.125, 0.875, 0.0625, 0.875, 0.125, 0.8438, 0.125, 0.8438, 0.0625, 0.8594, 0.0, 0.875, 0.0625, 0.8438, 0.0625, 0.875, 0.4375, 0.875, 0.5, 0.8437, 0.5, 0.8437, 0.4375, 0.875, 0.375, 0.875, 0.4375, 0.8437, 0.4375, 0.8438, 0.375, 0.875, 0.3125, 0.875, 0.375, 0.8438, 0.375, 0.8437, 0.3125, 0.875, 0.25, 0.875, 0.3125, 0.8437, 0.3125, 0.8438, 0.25, 0.875, 0.1875, 0.875, 0.25, 0.8438, 0.25, 0.8437, 0.1875, 0.8438, 0.375, 0.8437, 0.4375, 0.8125, 0.4375, 0.8125, 0.375, 0.8437, 0.3125, 0.8438, 0.375, 0.8125, 0.375, 0.8125, 0.3125, 0.8438, 0.25, 0.8437, 0.3125, 0.8125, 0.3125, 0.8125, 0.25, 0.8437, 0.1875, 0.8438, 0.25, 0.8125, 0.25, 0.8125, 0.1875, 0.8438, 0.125, 0.8437, 0.1875, 0.8125, 0.1875, 0.8125, 0.125, 0.8438, 0.0625, 0.8438, 0.125, 0.8125, 0.125, 0.8125, 0.0625, 0.8281, 0.0, 0.8438, 0.0625, 0.8125, 0.0625, 0.8437, 0.4375, 0.8437, 0.5, 0.8125, 0.5, 0.8125, 0.4375, 0.8125, 0.125, 0.8125, 0.1875, 0.7812, 0.1875, 0.7812, 0.125, 0.8125, 0.0625, 0.8125, 0.125, 0.7812, 0.125, 0.7812, 0.0625, 0.7969, 0.0, 0.8125, 0.0625, 0.7812, 0.0625, 0.8125, 0.4375, 0.8125, 0.5, 0.7812, 0.5, 0.7812, 0.4375, 0.8125, 0.375, 0.8125, 0.4375, 0.7812, 0.4375, 0.7812, 0.375, 0.8125, 0.3125, 0.8125, 0.375, 0.7812, 0.375, 0.7812, 0.3125, 0.8125, 0.25, 0.8125, 0.3125, 0.7812, 0.3125, 0.7812, 0.25, 0.8125, 0.1875, 0.8125, 0.25, 0.7812, 0.25, 0.7812, 0.1875, 0.7812, 0.3125, 0.7812, 0.375, 0.75, 0.375, 0.75, 0.3125, 0.7812, 0.25, 0.7812, 0.3125, 0.75, 0.3125, 0.75, 0.25, 0.7812, 0.1875, 0.7812, 0.25, 0.75, 0.25, 0.75, 0.1875, 0.7812, 0.125, 0.7812, 0.1875, 0.75, 0.1875, 0.75, 0.125, 0.7812, 0.0625, 0.7812, 0.125, 0.75, 0.125, 0.75, 0.0625, 0.7656, 0.0, 0.7812, 0.0625, 0.75, 0.0625, 0.7812, 0.4375, 0.7812, 0.5, 0.75, 0.5, 0.75, 0.4375, 0.7812, 0.375, 0.7812, 0.4375, 0.75, 0.4375, 0.75, 0.375])
me_sphere.materials.append(mat_material_001)
me_sphere.update()
me_cube_002 = bpy.data.meshes.new('Cube.002')
me_cube_002.from_pydata([(-1.457, 0.7496, -0.1365), (-1.457, -0.8008, -0.1365), (-1.308, -0.7217, 1.2), (-1.308, 0.6705, 1.2), (1.457, -0.8008, -0.1365), (1.457, 0.7496, -0.1365), (1.308, 0.6705, 1.2), (1.308, -0.7217, 1.2), (0.4593, 2.174, -0.0835), (-0.4593, 2.174, -0.0835), (-0.3781, 1.785, 1.037), (0.3781, 1.785, 1.037), (-0.4593, -2.225, -0.0835), (0.4593, -2.225, -0.0835), (0.3781, -1.836, 1.037), (-0.3781, -1.836, 1.037), (-0.6422, 1.001, 1.565), (0.6596, 1.036, 1.565), (-0.6422, -1.052, 1.565), (0.6596, -1.087, 1.565), (0.4181, 0.6418, -0.03321), (-0.4181, 0.6418, -0.03321), (0.4181, -0.693, -0.03321), (-0.4181, -0.693, -0.03321), (-1.457, 0.4395, -0.1365), (-1.457, 0.1294, -0.1365), (-1.457, -0.1807, -0.1365), (-1.457, -0.4907, -0.1365), (-1.375, -0.4646, 1.204), (-1.457, -0.1807, 1.208), (-1.457, 0.1294, 1.208), (-1.375, 0.4133, 1.204), (1.457, -0.4907, -0.1365), (1.457, -0.1807, -0.1365), (1.457, 0.1294, -0.1365), (1.457, 0.4395, -0.1365), (1.375, 0.4133, 1.204), (1.457, 0.1294, 1.208), (1.457, -0.1807, 1.208), (1.375, -0.4646, 1.204), (-0.4181, 0.3748, -0.03321), (-0.4181, 0.1079, -0.03321), (-0.4181, -0.1591, -0.03321), (-0.4181, -0.4261, -0.03321), (0.4181, 0.3748, -0.03321), (0.4181, 0.1079, -0.03321), (0.4181, -0.1591, -0.03321), (0.4181, -0.4261, -0.03321), (0.8697, 0.7994, 1.594), (1.147, 0.3324, 1.583), (1.147, -0.4014, 1.583), (0.8697, -0.8686, 1.594), (-0.8717, 0.7994, 1.594), (-1.151, 0.3324, 1.583), (-1.151, -0.4014, 1.583), (-0.8717, -0.8686, 1.594), (0.3022, 2.387, -0.1377), (0.1007, 2.387, -0.1377), (-0.1007, 2.387, -0.1377), (-0.3022, 2.387, -0.1377), (-0.2343, 1.845, 1.093), (-0.08072, 1.907, 1.091), (0.08072, 1.907, 1.091), (0.2343, 1.845, 1.093), (-0.3022, -2.438, -0.1377), (-0.1007, -2.438, -0.1377), (0.1007, -2.438, -0.1377), (0.3022, -2.438, -0.1377), (0.2343, -1.896, 1.093), (0.08072, -1.959, 1.091), (-0.08072, -1.959, 1.091), (-0.2343, -1.896, 1.093), (-0.4453, 1.145, 1.565), (-0.1527, 1.193, 1.565), (0.1527, 1.193, 1.565), (0.4262, 1.106, 1.565), (-0.4453, -1.196, 1.565), (-0.1527, -1.244, 1.565), (0.1527, -1.244, 1.565), (0.4262, -1.157, 1.565), (0.2508, 0.6418, -0.03321), (0.08361, 0.6418, -0.03321), (-0.08361, 0.6418, -0.03321), (-0.2508, 0.6418, -0.03321), (0.2508, -0.693, -0.03321), (0.08361, -0.693, -0.03321), (-0.08361, -0.693, -0.03321), (-0.2508, -0.693, -0.03321), (0.2508, 0.3748, -0.03321), (0.09843, 0.4458, -0.01919), (-0.08361, 0.3748, -0.03321), (-0.2508, 0.3748, -0.03321), (0.2508, 0.1079, -0.03321), (0.08361, 0.1079, -0.03321), (-0.08361, 0.1079, -0.03321), (-0.2508, 0.1079, -0.03321), (0.2508, -0.1591, -0.03321), (0.08361, -0.1591, -0.03321), (-0.08361, -0.1591, -0.03321), (-0.2508, -0.1591, -0.03321), (0.2508, -0.4261, -0.03321), (0.08361, -0.4261, -0.03321), (-0.08361, -0.4261, -0.03321), (-0.2508, -0.4261, -0.03321), (-0.8123, -2.225, -0.0835), (-1.411, -1.618, -0.1061), (-1.222, -2.047, -0.09013), (-1.181, -0.947, 1.153), (-0.4653, -1.772, 1.039), (-0.8528, -1.399, 1.076), (-1.411, 1.566, -0.1061), (-0.8123, 2.174, -0.0835), (-1.222, 1.996, -0.09013), (-0.4653, 1.721, 1.039), (-1.181, 0.8957, 1.153), (-0.8528, 1.347, 1.076), (1.411, -1.618, -0.1061), (0.8123, -2.225, -0.0835), (1.222, -2.047, -0.09013), (0.4653, -1.772, 1.039), (1.181, -0.947, 1.153), (0.8528, -1.399, 1.076), (0.8123, 2.174, -0.0835), (1.411, 1.566, -0.1061), (1.222, 1.996, -0.09013), (1.181, 0.8957, 1.153), (0.4653, 1.721, 1.039), (0.8528, 1.347, 1.076), (-1.457, 0.02605, -0.1365), (-1.457, -0.07731, -0.1365), (-1.457, -0.07731, 1.208), (-1.457, 0.02605, 1.208), (1.457, -0.07731, -0.1365), (1.457, 0.02605, -0.1365), (1.457, 0.02605, 1.208), (1.457, -0.07731, 1.208), (-0.4181, 0.01887, -0.03321), (-0.4181, -0.07012, -0.03321), (0.4181, 0.01887, -0.03321), (0.4181, -0.07012, -0.03321), (1.2, 0.09341, 1.583), (1.2, -0.1624, 1.583), (-1.204, 0.09341, 1.583), (-1.204, -0.1624, 1.583), (-0.2508, 0.01887, -0.03321), (-0.2508, -0.07012, -0.03321), (-0.08361, 0.01887, -0.03321), (-0.08361, -0.07012, -0.03321), (0.08361, 0.01887, -0.03321), (0.08361, -0.07012, -0.03321), (0.2508, 0.01887, -0.03321), (0.2508, -0.07012, -0.03321), (-1.457, 0.2845, -0.1365), (-1.416, 0.2714, 1.206), (1.457, 0.2845, -0.1365), (1.416, 0.2714, 1.206), (-0.4181, 0.2413, -0.03321), (0.4181, 0.2413, -0.03321), (1.064, 0.5972, 1.589), (-1.067, 0.5972, 1.589), (-0.2508, 0.2413, -0.03321), (-0.08361, 0.2413, -0.03321), (0.09102, 0.2768, -0.02843), (0.2508, 0.2413, -0.03321), (-1.457, -0.3357, -0.1365), (-1.416, -0.3226, 1.206), (1.457, -0.3357, -0.1365), (1.416, -0.3226, 1.206), (-0.4181, -0.2926, -0.03321), (0.4181, -0.2926, -0.03321), (1.064, -0.6662, 1.589), (-1.067, -0.6662, 1.589), (-0.2508, -0.2926, -0.03321), (-0.08361, -0.2926, -0.03321), (0.08361, -0.2926, -0.03321), (0.2508, -0.2926, -0.03321), (-1.341, 0.5419, 1.202), (1.457, 0.5945, -0.1365), (-1.457, 0.5945, -0.1365), (1.341, 0.5419, 1.202), (-0.4181, 0.5083, -0.03321), (0.4181, 0.5083, -0.03321), (0.7607, 0.9061, 1.58), (-0.7626, 0.9061, 1.58), (-0.2508, 0.5083, -0.03321), (-0.08361, 0.5083, -0.03321), (0.09102, 0.5438, -0.02843), (0.2508, 0.5083, -0.03321), (-1.457, -0.6458, -0.1365), (1.341, -0.5932, 1.202), (-0.4181, -0.5596, -0.03321), (0.4181, -0.5596, -0.03321), (0.7607, -0.9662, 1.58), (-0.7626, -0.9662, 1.58), (-1.341, -0.5932, 1.202), (1.457, -0.6458, -0.1365), (-0.2508, -0.5596, -0.03321), (-0.08361, -0.5596, -0.03321), (0.08361, -0.5596, -0.03321), (0.2508, -0.5596, -0.03321)], [], [(10, 113, 115, 114, 3, 16), (125, 127, 126, 11, 17, 6), (7, 19, 14, 119, 121, 120), (18, 2, 107, 109, 108, 15), (4, 7, 120, 116), (111, 113, 10, 9), (117, 119, 14, 13), (193, 194, 2, 18), (8, 11, 126, 122), (191, 195, 4, 22), (8, 122, 124, 123, 5, 20), (195, 189, 7, 4), (12, 15, 108, 104), (178, 176, 3, 0), (188, 190, 23, 1), (199, 191, 22, 84), (0, 3, 114, 110), (56, 8, 20, 80), (189, 192, 19, 7), (179, 182, 48, 36), (60, 10, 16, 72), (123, 125, 6, 5), (76, 18, 15, 71), (105, 107, 2, 1), (84, 22, 13, 67), (22, 4, 116, 118, 117, 13), (64, 71, 15, 12), (110, 112, 111, 9, 21, 0), (56, 63, 11, 8), (155, 158, 49, 37), (135, 141, 50, 38), (167, 170, 51, 39), (187, 181, 44, 88), (163, 157, 45, 92), (151, 139, 46, 96), (175, 169, 47, 100), (178, 180, 40, 24), (152, 156, 41, 25), (129, 137, 42, 26), (164, 168, 43, 27), (188, 194, 28, 27), (164, 165, 29, 26), (128, 131, 30, 25), (152, 153, 31, 24), (177, 179, 36, 35), (154, 155, 37, 34), (132, 135, 38, 33), (166, 167, 39, 32), (181, 177, 35, 44), (157, 154, 34, 45), (139, 132, 33, 46), (169, 166, 32, 47), (183, 176, 31, 52), (159, 153, 30, 53), (143, 130, 29, 54), (171, 165, 28, 55), (168, 172, 103, 43), (172, 173, 102, 103), (173, 174, 101, 102), (174, 175, 100, 101), (137, 145, 99, 42), (145, 147, 98, 99), (147, 149, 97, 98), (149, 151, 96, 97), (156, 160, 95, 41), (160, 161, 94, 95), (161, 162, 93, 94), (162, 163, 92, 93), (180, 184, 91, 40), (184, 185, 90, 91), (185, 186, 89, 90), (186, 187, 88, 89), (9, 10, 60, 59), (59, 60, 61, 58), (58, 61, 62, 57), (57, 62, 63, 56), (13, 14, 68, 67), (67, 68, 69, 66), (66, 69, 70, 65), (65, 70, 71, 64), (23, 87, 64, 12), (87, 86, 65, 64), (86, 85, 66, 65), (85, 84, 67, 66), (19, 79, 68, 14), (79, 78, 69, 68), (78, 77, 70, 69), (77, 76, 71, 70), (11, 63, 75, 17), (63, 62, 74, 75), (62, 61, 73, 74), (61, 60, 72, 73), (9, 59, 83, 21), (59, 58, 82, 83), (58, 57, 81, 82), (57, 56, 80, 81), (190, 196, 87, 23), (196, 197, 86, 87), (197, 198, 85, 86), (198, 199, 84, 85), (104, 108, 109, 106), (106, 109, 107, 105), (113, 111, 112, 115), (115, 112, 110, 114), (125, 123, 124, 127), (127, 124, 122, 126), (119, 117, 118, 121), (121, 118, 116, 120), (1, 23, 12, 104, 106, 105), (93, 92, 150, 148), (148, 150, 151, 149), (94, 93, 148, 146), (146, 148, 149, 147), (95, 94, 146, 144), (144, 146, 147, 145), (41, 95, 144, 136), (136, 144, 145, 137), (53, 30, 131, 142), (142, 131, 130, 143), (45, 34, 133, 138), (138, 133, 132, 139), (34, 37, 134, 133), (133, 134, 135, 132), (26, 29, 130, 129), (129, 130, 131, 128), (25, 41, 136, 128), (128, 136, 137, 129), (92, 45, 138, 150), (150, 138, 139, 151), (37, 49, 140, 134), (134, 140, 141, 135), (89, 88, 163, 162), (90, 89, 162, 161), (91, 90, 161, 160), (40, 91, 160, 156), (52, 31, 153, 159), (44, 35, 154, 157), (35, 36, 155, 154), (25, 30, 153, 152), (24, 40, 156, 152), (88, 44, 157, 163), (36, 48, 158, 155), (97, 96, 175, 174), (98, 97, 174, 173), (99, 98, 173, 172), (42, 99, 172, 168), (54, 29, 165, 171), (46, 33, 166, 169), (33, 38, 167, 166), (27, 28, 165, 164), (26, 42, 168, 164), (96, 46, 169, 175), (38, 50, 170, 167), (81, 80, 187, 186), (82, 81, 186, 185), (83, 82, 185, 184), (21, 83, 184, 180), (16, 3, 176, 183), (20, 5, 177, 181), (5, 6, 179, 177), (0, 21, 180, 178), (80, 20, 181, 187), (6, 17, 182, 179), (24, 31, 176, 178), (101, 100, 199, 198), (102, 101, 198, 197), (103, 102, 197, 196), (43, 103, 196, 190), (1, 2, 194, 188), (39, 51, 192, 189), (100, 47, 191, 199), (27, 43, 190, 188), (32, 39, 189, 195), (47, 32, 195, 191), (55, 28, 194, 193)])
me_cube_002.polygons.foreach_set('use_smooth', [True] * 175)
me_cube_002.polygons.foreach_set('material_index', [0, 0, 0, 0, 0, 0, 0, 3, 0, 4, 0, 4, 0, 4, 4, 2, 0, 2, 3, 3, 1, 0, 1, 0, 2, 0, 2, 0, 2, 3, 5, 3, 2, 5, 5, 2, 4, 4, 5, 4, 4, 4, 5, 4, 4, 4, 5, 4, 4, 4, 5, 4, 3, 3, 5, 3, 2, 5, 5, 5, 5, 5, 5, 5, 5, 5, 5, 5, 2, 2, 2, 2, 2, 2, 2, 2, 2, 2, 2, 2, 2, 2, 2, 2, 1, 1, 1, 1, 1, 1, 1, 1, 2, 2, 2, 2, 2, 2, 2, 2, 0, 0, 0, 0, 0, 0, 0, 0, 0, 5, 5, 5, 5, 5, 5, 5, 5, 5, 5, 5, 5, 5, 5, 5, 5, 5, 5, 5, 5, 5, 5, 5, 5, 5, 2, 3, 4, 4, 4, 4, 2, 3, 5, 5, 5, 5, 3, 4, 4, 4, 4, 5, 3, 2, 2, 2, 2, 3, 4, 4, 4, 2, 3, 4, 2, 2, 2, 2, 4, 3, 2, 4, 4, 4, 3])
_uv = me_cube_002.uv_layers.new(name='UVMap')
_uv.uv.foreach_set('vector', [0.7917, 0.5, 0.8057, 0.5, 0.8599, 0.5136, 0.875, 0.5577, 0.875, 0.5833, 0.7917, 0.5833, 0.625, 0.5577, 0.6401, 0.5136, 0.6943, 0.5, 0.7083, 0.5, 0.7083, 0.5833, 0.625, 0.5833, 0.625, 0.6667, 0.7083, 0.6667, 0.7083, 0.75, 0.6943, 0.75, 0.6401, 0.7364, 0.625, 0.6923, 0.7917, 0.6667, 0.875, 0.6667, 0.875, 0.6923, 0.8599, 0.7364, 0.8057, 0.75, 0.7917, 0.75, 0.375, 0.6667, 0.625, 0.6667, 0.625, 0.6923, 0.375, 0.7145, 0.375, 0.3013, 0.625, 0.3193, 0.625, 0.3333, 0.375, 0.3333, 0.375, 0.8013, 0.625, 0.8193, 0.625, 0.8333, 0.375, 0.8333, 0.7917, 0.6583, 0.875, 0.6583, 0.875, 0.6667, 0.7917, 0.6667, 0.375, 0.4167, 0.625, 0.4167, 0.625, 0.4307, 0.375, 0.4487, 0.2917, 0.6583, 0.375, 0.6583, 0.375, 0.6667, 0.2917, 0.6667, 0.2917, 0.5, 0.3237, 0.5, 0.3604, 0.5102, 0.375, 0.5355, 0.375, 0.5833, 0.2917, 0.5833, 0.375, 0.6583, 0.625, 0.6583, 0.625, 0.6667, 0.375, 0.6667, 0.375, 0.9167, 0.625, 0.9167, 0.625, 0.9307, 0.375, 0.9487, 0.375, 0.1583, 0.625, 0.1583, 0.625, 0.1667, 0.375, 0.1667, 0.125, 0.6583, 0.2083, 0.6583, 0.2083, 0.6667, 0.125, 0.6667, 0.275, 0.6583, 0.2917, 0.6583, 0.2917, 0.6667, 0.275, 0.6667, 0.375, 0.1667, 0.625, 0.1667, 0.625, 0.1923, 0.375, 0.2145, 0.275, 0.5, 0.2917, 0.5, 0.2917, 0.5833, 0.275, 0.5833, 0.625, 0.6583, 0.7083, 0.6583, 0.7083, 0.6667, 0.625, 0.6667, 0.625, 0.5917, 0.7083, 0.5917, 0.7083, 0.6, 0.625, 0.6, 0.775, 0.5, 0.7917, 0.5, 0.7917, 0.5833, 0.775, 0.5833, 0.375, 0.5355, 0.625, 0.5577, 0.625, 0.5833, 0.375, 0.5833, 0.775, 0.6667, 0.7917, 0.6667, 0.7917, 0.75, 0.775, 0.75, 0.375, 0.03555, 0.625, 0.0577, 0.625, 0.08333, 0.375, 0.08333, 0.275, 0.6667, 0.2917, 0.6667, 0.2917, 0.75, 0.275, 0.75, 0.2917, 0.6667, 0.375, 0.6667, 0.375, 0.7145, 0.3604, 0.7398, 0.3237, 0.75, 0.2917, 0.75, 0.375, 0.9, 0.625, 0.9, 0.625, 0.9167, 0.375, 0.9167, 0.125, 0.5355, 0.1396, 0.5102, 0.1763, 0.5, 0.2083, 0.5, 0.2083, 0.5833, 0.125, 0.5833, 0.375, 0.4, 0.625, 0.4, 0.625, 0.4167, 0.375, 0.4167, 0.625, 0.6083, 0.7083, 0.6083, 0.7083, 0.6167, 0.625, 0.6167, 0.625, 0.6278, 0.7083, 0.6278, 0.7083, 0.6333, 0.625, 0.6333, 0.625, 0.6417, 0.7083, 0.6417, 0.7083, 0.65, 0.625, 0.65, 0.275, 0.5917, 0.2917, 0.5917, 0.2917, 0.6, 0.275, 0.6, 0.275, 0.6083, 0.2917, 0.6083, 0.2917, 0.6167, 0.275, 0.6167, 0.275, 0.6278, 0.2917, 0.6278, 0.2917, 0.6333, 0.275, 0.6333, 0.275, 0.6417, 0.2917, 0.6417, 0.2917, 0.65, 0.275, 0.65, 0.125, 0.5917, 0.2083, 0.5917, 0.2083, 0.6, 0.125, 0.6, 0.125, 0.6083, 0.2083, 0.6083, 0.2083, 0.6167, 0.125, 0.6167, 0.125, 0.6278, 0.2083, 0.6278, 0.2083, 0.6333, 0.125, 0.6333, 0.125, 0.6417, 0.2083, 0.6417, 0.2083, 0.65, 0.125, 0.65, 0.375, 0.09167, 0.625, 0.09167, 0.625, 0.1, 0.375, 0.1, 0.375, 0.1083, 0.625, 0.1083, 0.625, 0.1167, 0.375, 0.1167, 0.375, 0.1278, 0.625, 0.1278, 0.625, 0.1333, 0.375, 0.1333, 0.375, 0.1417, 0.625, 0.1417, 0.625, 0.15, 0.375, 0.15, 0.375, 0.5917, 0.625, 0.5917, 0.625, 0.6, 0.375, 0.6, 0.375, 0.6083, 0.625, 0.6083, 0.625, 0.6167, 0.375, 0.6167, 0.375, 0.6278, 0.625, 0.6278, 0.625, 0.6333, 0.375, 0.6333, 0.375, 0.6417, 0.625, 0.6417, 0.625, 0.65, 0.375, 0.65, 0.2917, 0.5917, 0.375, 0.5917, 0.375, 0.6, 0.2917, 0.6, 0.2917, 0.6083, 0.375, 0.6083, 0.375, 0.6167, 0.2917, 0.6167, 0.2917, 0.6278, 0.375, 0.6278, 0.375, 0.6333, 0.2917, 0.6333, 0.2917, 0.6417, 0.375, 0.6417, 0.375, 0.65, 0.2917, 0.65, 0.7917, 0.5917, 0.875, 0.5917, 0.875, 0.6, 0.7917, 0.6, 0.7917, 0.6083, 0.875, 0.6083, 0.875, 0.6167, 0.7917, 0.6167, 0.7917, 0.6278, 0.875, 0.6278, 0.875, 0.6333, 0.7917, 0.6333, 0.7917, 0.6417, 0.875, 0.6417, 0.875, 0.65, 0.7917, 0.65, 0.2083, 0.6417, 0.225, 0.6417, 0.225, 0.65, 0.2083, 0.65, 0.225, 0.6417, 0.2417, 0.6417, 0.2417, 0.65, 0.225, 0.65, 0.2417, 0.6417, 0.2583, 0.6417, 0.2583, 0.65, 0.2417, 0.65, 0.2583, 0.6417, 0.275, 0.6417, 0.275, 0.65, 0.2583, 0.65, 0.2083, 0.6278, 0.225, 0.6278, 0.225, 0.6333, 0.2083, 0.6333, 0.225, 0.6278, 0.2417, 0.6278, 0.2417, 0.6333, 0.225, 0.6333, 0.2417, 0.6278, 0.2583, 0.6278, 0.2583, 0.6333, 0.2417, 0.6333, 0.2583, 0.6278, 0.275, 0.6278, 0.275, 0.6333, 0.2583, 0.6333, 0.2083, 0.6083, 0.225, 0.6083, 0.225, 0.6167, 0.2083, 0.6167, 0.225, 0.6083, 0.2417, 0.6083, 0.2417, 0.6167, 0.225, 0.6167, 0.2417, 0.6083, 0.2583, 0.6083, 0.2583, 0.6167, 0.2417, 0.6167, 0.2583, 0.6083, 0.275, 0.6083, 0.275, 0.6167, 0.2583, 0.6167, 0.2083, 0.5917, 0.225, 0.5917, 0.225, 0.6, 0.2083, 0.6, 0.225, 0.5917, 0.2417, 0.5917, 0.2417, 0.6, 0.225, 0.6, 0.2417, 0.5917, 0.2583, 0.5917, 0.2583, 0.6, 0.2417, 0.6, 0.2583, 0.5917, 0.275, 0.5917, 0.275, 0.6, 0.2583, 0.6, 0.375, 0.3333, 0.625, 0.3333, 0.625, 0.35, 0.375, 0.35, 0.375, 0.35, 0.625, 0.35, 0.625, 0.3667, 0.375, 0.3667, 0.375, 0.3667, 0.625, 0.3667, 0.625, 0.3833, 0.375, 0.3833, 0.375, 0.3833, 0.625, 0.3833, 0.625, 0.4, 0.375, 0.4, 0.375, 0.8333, 0.625, 0.8333, 0.625, 0.85, 0.375, 0.85, 0.375, 0.85, 0.625, 0.85, 0.625, 0.8667, 0.375, 0.8667, 0.375, 0.8667, 0.625, 0.8667, 0.625, 0.8833, 0.375, 0.8833, 0.375, 0.8833, 0.625, 0.8833, 0.625, 0.9, 0.375, 0.9, 0.2083, 0.6667, 0.225, 0.6667, 0.225, 0.75, 0.2083, 0.75, 0.225, 0.6667, 0.2417, 0.6667, 0.2417, 0.75, 0.225, 0.75, 0.2417, 0.6667, 0.2583, 0.6667, 0.2583, 0.75, 0.2417, 0.75, 0.2583, 0.6667, 0.275, 0.6667, 0.275, 0.75, 0.2583, 0.75, 0.7083, 0.6667, 0.725, 0.6667, 0.725, 0.75, 0.7083, 0.75, 0.725, 0.6667, 0.7417, 0.6667, 0.7417, 0.75, 0.725, 0.75, 0.7417, 0.6667, 0.7583, 0.6667, 0.7583, 0.75, 0.7417, 0.75, 0.7583, 0.6667, 0.775, 0.6667, 0.775, 0.75, 0.7583, 0.75, 0.7083, 0.5, 0.725, 0.5, 0.725, 0.5833, 0.7083, 0.5833, 0.725, 0.5, 0.7417, 0.5, 0.7417, 0.5833, 0.725, 0.5833, 0.7417, 0.5, 0.7583, 0.5, 0.7583, 0.5833, 0.7417, 0.5833, 0.7583, 0.5, 0.775, 0.5, 0.775, 0.5833, 0.7583, 0.5833, 0.2083, 0.5, 0.225, 0.5, 0.225, 0.5833, 0.2083, 0.5833, 0.225, 0.5, 0.2417, 0.5, 0.2417, 0.5833, 0.225, 0.5833, 0.2417, 0.5, 0.2583, 0.5, 0.2583, 0.5833, 0.2417, 0.5833, 0.2583, 0.5, 0.275, 0.5, 0.275, 0.5833, 0.2583, 0.5833, 0.2083, 0.6583, 0.225, 0.6583, 0.225, 0.6667, 0.2083, 0.6667, 0.225, 0.6583, 0.2417, 0.6583, 0.2417, 0.6667, 0.225, 0.6667, 0.2417, 0.6583, 0.2583, 0.6583, 0.2583, 0.6667, 0.2417, 0.6667, 0.2583, 0.6583, 0.275, 0.6583, 0.275, 0.6667, 0.2583, 0.6667, 0.375, 0.9487, 0.625, 0.9307, 0.625, 1.0, 0.3993, 1.0, 0.3993, 0.0, 0.625, 0.0, 0.625, 0.0577, 0.375, 0.03555, 0.625, 0.3193, 0.375, 0.3013, 0.3993, 0.25, 0.625, 0.25, 0.625, 0.25, 0.3993, 0.25, 0.375, 0.2145, 0.625, 0.1923, 0.625, 0.5577, 0.375, 0.5355, 0.3993, 0.5, 0.625, 0.5, 0.625, 0.5, 0.3993, 0.5, 0.375, 0.4487, 0.625, 0.4307, 0.625, 0.8193, 0.375, 0.8013, 0.3993, 0.75, 0.625, 0.75, 0.625, 0.75, 0.3993, 0.75, 0.375, 0.7145, 0.625, 0.6923, 0.125, 0.6667, 0.2083, 0.6667, 0.2083, 0.75, 0.1763, 0.75, 0.1396, 0.7398, 0.125, 0.7145, 0.2583, 0.6167, 0.275, 0.6167, 0.275, 0.6222, 0.2583, 0.6222, 0.2583, 0.6222, 0.275, 0.6222, 0.275, 0.6278, 0.2583, 0.6278, 0.2417, 0.6167, 0.2583, 0.6167, 0.2583, 0.6222, 0.2417, 0.6222, 0.2417, 0.6222, 0.2583, 0.6222, 0.2583, 0.6278, 0.2417, 0.6278, 0.225, 0.6167, 0.2417, 0.6167, 0.2417, 0.6222, 0.225, 0.6222, 0.225, 0.6222, 0.2417, 0.6222, 0.2417, 0.6278, 0.225, 0.6278, 0.2083, 0.6167, 0.225, 0.6167, 0.225, 0.6222, 0.2083, 0.6222, 0.2083, 0.6222, 0.225, 0.6222, 0.225, 0.6278, 0.2083, 0.6278, 0.7917, 0.6167, 0.875, 0.6167, 0.875, 0.6222, 0.7917, 0.6222, 0.7917, 0.6222, 0.875, 0.6222, 0.875, 0.6278, 0.7917, 0.6278, 0.2917, 0.6167, 0.375, 0.6167, 0.375, 0.6222, 0.2917, 0.6222, 0.2917, 0.6222, 0.375, 0.6222, 0.375, 0.6278, 0.2917, 0.6278, 0.375, 0.6167, 0.625, 0.6167, 0.625, 0.6222, 0.375, 0.6222, 0.375, 0.6222, 0.625, 0.6222, 0.625, 0.6278, 0.375, 0.6278, 0.375, 0.1167, 0.625, 0.1167, 0.625, 0.1222, 0.375, 0.1222, 0.375, 0.1222, 0.625, 0.1222, 0.625, 0.1278, 0.375, 0.1278, 0.125, 0.6167, 0.2083, 0.6167, 0.2083, 0.6222, 0.125, 0.6222, 0.125, 0.6222, 0.2083, 0.6222, 0.2083, 0.6278, 0.125, 0.6278, 0.275, 0.6167, 0.2917, 0.6167, 0.2917, 0.6222, 0.275, 0.6222, 0.275, 0.6222, 0.2917, 0.6222, 0.2917, 0.6278, 0.275, 0.6278, 0.625, 0.6167, 0.7083, 0.6167, 0.7083, 0.6222, 0.625, 0.6222, 0.625, 0.6222, 0.7083, 0.6222, 0.7083, 0.6278, 0.625, 0.6278, 0.2583, 0.6, 0.275, 0.6, 0.275, 0.6083, 0.2583, 0.6083, 0.2417, 0.6, 0.2583, 0.6, 0.2583, 0.6083, 0.2417, 0.6083, 0.225, 0.6, 0.2417, 0.6, 0.2417, 0.6083, 0.225, 0.6083, 0.2083, 0.6, 0.225, 0.6, 0.225, 0.6083, 0.2083, 0.6083, 0.7917, 0.6, 0.875, 0.6, 0.875, 0.6083, 0.7917, 0.6083, 0.2917, 0.6, 0.375, 0.6, 0.375, 0.6083, 0.2917, 0.6083, 0.375, 0.6, 0.625, 0.6, 0.625, 0.6083, 0.375, 0.6083, 0.375, 0.1333, 0.625, 0.1333, 0.625, 0.1417, 0.375, 0.1417, 0.125, 0.6, 0.2083, 0.6, 0.2083, 0.6083, 0.125, 0.6083, 0.275, 0.6, 0.2917, 0.6, 0.2917, 0.6083, 0.275, 0.6083, 0.625, 0.6, 0.7083, 0.6, 0.7083, 0.6083, 0.625, 0.6083, 0.2583, 0.6333, 0.275, 0.6333, 0.275, 0.6417, 0.2583, 0.6417, 0.2417, 0.6333, 0.2583, 0.6333, 0.2583, 0.6417, 0.2417, 0.6417, 0.225, 0.6333, 0.2417, 0.6333, 0.2417, 0.6417, 0.225, 0.6417, 0.2083, 0.6333, 0.225, 0.6333, 0.225, 0.6417, 0.2083, 0.6417, 0.7917, 0.6333, 0.875, 0.6333, 0.875, 0.6417, 0.7917, 0.6417, 0.2917, 0.6333, 0.375, 0.6333, 0.375, 0.6417, 0.2917, 0.6417, 0.375, 0.6333, 0.625, 0.6333, 0.625, 0.6417, 0.375, 0.6417, 0.375, 0.1, 0.625, 0.1, 0.625, 0.1083, 0.375, 0.1083, 0.125, 0.6333, 0.2083, 0.6333, 0.2083, 0.6417, 0.125, 0.6417, 0.275, 0.6333, 0.2917, 0.6333, 0.2917, 0.6417, 0.275, 0.6417, 0.625, 0.6333, 0.7083, 0.6333, 0.7083, 0.6417, 0.625, 0.6417, 0.2583, 0.5833, 0.275, 0.5833, 0.275, 0.5917, 0.2583, 0.5917, 0.2417, 0.5833, 0.2583, 0.5833, 0.2583, 0.5917, 0.2417, 0.5917, 0.225, 0.5833, 0.2417, 0.5833, 0.2417, 0.5917, 0.225, 0.5917, 0.2083, 0.5833, 0.225, 0.5833, 0.225, 0.5917, 0.2083, 0.5917, 0.7917, 0.5833, 0.875, 0.5833, 0.875, 0.5917, 0.7917, 0.5917, 0.2917, 0.5833, 0.375, 0.5833, 0.375, 0.5917, 0.2917, 0.5917, 0.375, 0.5833, 0.625, 0.5833, 0.625, 0.5917, 0.375, 0.5917, 0.125, 0.5833, 0.2083, 0.5833, 0.2083, 0.5917, 0.125, 0.5917, 0.275, 0.5833, 0.2917, 0.5833, 0.2917, 0.5917, 0.275, 0.5917, 0.625, 0.5833, 0.7083, 0.5833, 0.7083, 0.5917, 0.625, 0.5917, 0.375, 0.15, 0.625, 0.15, 0.625, 0.1583, 0.375, 0.1583, 0.2583, 0.65, 0.275, 0.65, 0.275, 0.6583, 0.2583, 0.6583, 0.2417, 0.65, 0.2583, 0.65, 0.2583, 0.6583, 0.2417, 0.6583, 0.225, 0.65, 0.2417, 0.65, 0.2417, 0.6583, 0.225, 0.6583, 0.2083, 0.65, 0.225, 0.65, 0.225, 0.6583, 0.2083, 0.6583, 0.375, 0.08333, 0.625, 0.08333, 0.625, 0.09167, 0.375, 0.09167, 0.625, 0.65, 0.7083, 0.65, 0.7083, 0.6583, 0.625, 0.6583, 0.275, 0.65, 0.2917, 0.65, 0.2917, 0.6583, 0.275, 0.6583, 0.125, 0.65, 0.2083, 0.65, 0.2083, 0.6583, 0.125, 0.6583, 0.375, 0.65, 0.625, 0.65, 0.625, 0.6583, 0.375, 0.6583, 0.2917, 0.65, 0.375, 0.65, 0.375, 0.6583, 0.2917, 0.6583, 0.7917, 0.65, 0.875, 0.65, 0.875, 0.6583, 0.7917, 0.6583])
me_cube_002.materials.append(mat_material_002)
me_cube_002.materials.append(mat_material_003)
me_cube_002.materials.append(mat_material_004)
me_cube_002.materials.append(mat_material_005)
me_cube_002.materials.append(mat_material_006)
me_cube_002.materials.append(mat_material_007)
me_cube_002.update()

# ---- objects
ob_sphere = bpy.data.objects.new('Sphere', me_sphere)
ob_cube = bpy.data.objects.new('Cube', me_cube_002)

# ---- transforms, parenting, visibility, modifiers, constraints
ob_sphere.location = (0.0, -0.03129, 1.226)
ob_sphere.scale = (1.252, 1.252, 1.252)
_m = ob_sphere.modifiers.new('Solidify', 'SOLIDIFY')
_m.thickness = 0.04
_m = ob_sphere.modifiers.new('Smooth by Angle', 'NODES')
_m.node_group = ng_smooth_by_angle
_m.use_pin_to_last = True
_m.show_group_selector = False
ob_cube.location = (0.0, 0.0, 0.0)
_m = ob_cube.modifiers.new('Smooth by Angle', 'NODES')
_m.node_group = ng_smooth_by_angle
_gi = [s.identifier for s in ng_smooth_by_angle.interface.items_tree if s.item_type == 'SOCKET' and s.in_out == 'INPUT']
_m[_gi[1]] = 3.142  # Angle
_m.use_pin_to_last = True
_m.show_group_selector = False

# ---- collection membership
col_collection.objects.link(ob_sphere)
col_collection.objects.link(ob_cube)

# ---- scene / render settings (as saved in the file)
scene.frame_start = 1; scene.frame_end = 250; scene.frame_set(1)
scene.render.engine = 'BLENDER_EEVEE_NEXT'
bpy.context.view_layer.update()

# ---- added for rendering (the .blend has no active camera and no usable light): camera, sun
cam_auto = bpy.data.cameras.new('AutoCamera')
cam_auto.lens = 50.0
cam_auto.sensor_width = 36.0
cam_auto.clip_end = 1000.0
ob_auto_camera = bpy.data.objects.new('AutoCamera', cam_auto)
scene.collection.objects.link(ob_auto_camera)
ob_auto_camera.location = (5.45544, -6.57216, 5.0929)
ob_auto_camera.rotation_euler = (1.09748, -7.21219e-08, 0.694738)
scene.camera = ob_auto_camera
light_auto_sun = bpy.data.lights.new('AutoSun', 'SUN')
light_auto_sun.energy = 3.0
light_auto_sun.angle = 0.0523599
ob_auto_sun = bpy.data.objects.new('AutoSun', light_auto_sun)
scene.collection.objects.link(ob_auto_sun)
ob_auto_sun.rotation_euler = (0.872665, 0.174533, 0.523599)
bpy.context.view_layer.update()
